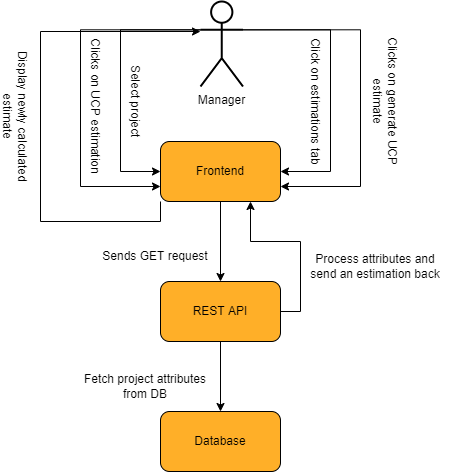

The diagram above was exported from draw.io. Its source (the exported page's mxGraphModel, read from the mxfile embedded in the PNG):
<mxGraphModel dx="1480" dy="472" grid="1" gridSize="10" guides="1" tooltips="1" connect="1" arrows="1" fold="1" page="1" pageScale="1" pageWidth="850" pageHeight="1100" math="0" shadow="0">
  <root>
    <mxCell id="0" />
    <mxCell id="1" parent="0" />
    <mxCell id="YnfTh4uKhQXfdq957dXn-2" value="" style="group;fontSize=12;" parent="1" vertex="1" connectable="0">
      <mxGeometry x="-380" y="410" width="120" height="60" as="geometry" />
    </mxCell>
    <mxCell id="YnfTh4uKhQXfdq957dXn-3" value="" style="rounded=1;whiteSpace=wrap;html=1;fillColor=#FFAF28;fontSize=12;" parent="YnfTh4uKhQXfdq957dXn-2" vertex="1">
      <mxGeometry width="120" height="60" as="geometry" />
    </mxCell>
    <mxCell id="YnfTh4uKhQXfdq957dXn-4" value="&lt;font style=&quot;font-size: 12px;&quot;&gt;Frontend&lt;/font&gt;" style="text;html=1;strokeColor=none;fillColor=none;align=center;verticalAlign=middle;whiteSpace=wrap;rounded=0;fontSize=12;" parent="YnfTh4uKhQXfdq957dXn-2" vertex="1">
      <mxGeometry x="30" y="15" width="60" height="30" as="geometry" />
    </mxCell>
    <mxCell id="YnfTh4uKhQXfdq957dXn-5" value="" style="group;fontSize=12;" parent="1" vertex="1" connectable="0">
      <mxGeometry x="-380" y="550" width="120" height="60" as="geometry" />
    </mxCell>
    <mxCell id="YnfTh4uKhQXfdq957dXn-6" value="" style="rounded=1;whiteSpace=wrap;html=1;fillColor=#FFAF28;fontSize=12;" parent="YnfTh4uKhQXfdq957dXn-5" vertex="1">
      <mxGeometry width="120" height="60" as="geometry" />
    </mxCell>
    <mxCell id="YnfTh4uKhQXfdq957dXn-7" value="&lt;font style=&quot;font-size: 12px;&quot;&gt;REST API&lt;/font&gt;" style="text;html=1;strokeColor=none;fillColor=none;align=center;verticalAlign=middle;whiteSpace=wrap;rounded=0;fontSize=12;" parent="YnfTh4uKhQXfdq957dXn-5" vertex="1">
      <mxGeometry x="30" y="15" width="60" height="30" as="geometry" />
    </mxCell>
    <mxCell id="OoulVQJ_j5j_8z4DEkck-1" style="edgeStyle=orthogonalEdgeStyle;rounded=0;orthogonalLoop=1;jettySize=auto;html=1;exitX=1;exitY=0.3333333333333333;exitDx=0;exitDy=0;exitPerimeter=0;entryX=1;entryY=0.75;entryDx=0;entryDy=0;" edge="1" parent="1" source="YnfTh4uKhQXfdq957dXn-9" target="YnfTh4uKhQXfdq957dXn-3">
      <mxGeometry relative="1" as="geometry">
        <Array as="points">
          <mxPoint x="-180" y="298" />
          <mxPoint x="-180" y="455" />
        </Array>
      </mxGeometry>
    </mxCell>
    <mxCell id="OoulVQJ_j5j_8z4DEkck-2" style="edgeStyle=orthogonalEdgeStyle;rounded=0;orthogonalLoop=1;jettySize=auto;html=1;exitX=0;exitY=0.3333333333333333;exitDx=0;exitDy=0;exitPerimeter=0;entryX=0;entryY=0.5;entryDx=0;entryDy=0;" edge="1" parent="1" source="YnfTh4uKhQXfdq957dXn-9" target="YnfTh4uKhQXfdq957dXn-3">
      <mxGeometry relative="1" as="geometry">
        <Array as="points">
          <mxPoint x="-420" y="298" />
          <mxPoint x="-420" y="440" />
        </Array>
      </mxGeometry>
    </mxCell>
    <mxCell id="OoulVQJ_j5j_8z4DEkck-3" style="edgeStyle=orthogonalEdgeStyle;rounded=0;orthogonalLoop=1;jettySize=auto;html=1;exitX=0;exitY=0.3333333333333333;exitDx=0;exitDy=0;exitPerimeter=0;entryX=0;entryY=0.75;entryDx=0;entryDy=0;" edge="1" parent="1" source="YnfTh4uKhQXfdq957dXn-9" target="YnfTh4uKhQXfdq957dXn-3">
      <mxGeometry relative="1" as="geometry">
        <Array as="points">
          <mxPoint x="-460" y="298" />
          <mxPoint x="-460" y="455" />
        </Array>
      </mxGeometry>
    </mxCell>
    <mxCell id="OoulVQJ_j5j_8z4DEkck-12" style="edgeStyle=orthogonalEdgeStyle;rounded=0;orthogonalLoop=1;jettySize=auto;html=1;exitX=1;exitY=0.3333333333333333;exitDx=0;exitDy=0;exitPerimeter=0;entryX=1;entryY=0.5;entryDx=0;entryDy=0;" edge="1" parent="1" source="YnfTh4uKhQXfdq957dXn-9" target="YnfTh4uKhQXfdq957dXn-3">
      <mxGeometry relative="1" as="geometry">
        <Array as="points">
          <mxPoint x="-210" y="298" />
          <mxPoint x="-210" y="440" />
        </Array>
      </mxGeometry>
    </mxCell>
    <mxCell id="YnfTh4uKhQXfdq957dXn-9" value="Manager" style="shape=umlActor;verticalLabelPosition=bottom;verticalAlign=top;html=1;outlineConnect=0;rounded=1;strokeWidth=2;fontSize=12;" parent="1" vertex="1">
      <mxGeometry x="-340" y="270" width="42.5" height="85" as="geometry" />
    </mxCell>
    <mxCell id="YnfTh4uKhQXfdq957dXn-11" value="" style="group;fontSize=12;" parent="1" vertex="1" connectable="0">
      <mxGeometry x="-380" y="680" width="120" height="60" as="geometry" />
    </mxCell>
    <mxCell id="YnfTh4uKhQXfdq957dXn-12" value="" style="rounded=1;whiteSpace=wrap;html=1;fillColor=#FFAF28;fontSize=12;" parent="YnfTh4uKhQXfdq957dXn-11" vertex="1">
      <mxGeometry width="120" height="60" as="geometry" />
    </mxCell>
    <mxCell id="YnfTh4uKhQXfdq957dXn-13" value="&lt;font style=&quot;font-size: 12px&quot;&gt;Database&lt;/font&gt;" style="text;html=1;strokeColor=none;fillColor=none;align=center;verticalAlign=middle;whiteSpace=wrap;rounded=0;fontSize=12;" parent="YnfTh4uKhQXfdq957dXn-11" vertex="1">
      <mxGeometry x="30" y="15" width="60" height="30" as="geometry" />
    </mxCell>
    <mxCell id="YnfTh4uKhQXfdq957dXn-16" value="Select project" style="text;html=1;strokeColor=none;fillColor=none;align=center;verticalAlign=middle;whiteSpace=wrap;rounded=0;rotation=90;" parent="1" vertex="1">
      <mxGeometry x="-480" y="355" width="150" height="30" as="geometry" />
    </mxCell>
    <mxCell id="YnfTh4uKhQXfdq957dXn-40" value="Clicks on UCP estimation" style="text;html=1;strokeColor=none;fillColor=none;align=center;verticalAlign=middle;whiteSpace=wrap;rounded=0;rotation=90;" parent="1" vertex="1">
      <mxGeometry x="-520" y="360" width="150" height="30" as="geometry" />
    </mxCell>
    <mxCell id="YnfTh4uKhQXfdq957dXn-42" value="Clicks on generate UCP estimate" style="text;html=1;strokeColor=none;fillColor=none;align=center;verticalAlign=middle;whiteSpace=wrap;rounded=0;rotation=90;" parent="1" vertex="1">
      <mxGeometry x="-230" y="355" width="150" height="30" as="geometry" />
    </mxCell>
    <mxCell id="YnfTh4uKhQXfdq957dXn-44" value="Sends GET request" style="text;html=1;strokeColor=none;fillColor=none;align=center;verticalAlign=middle;whiteSpace=wrap;rounded=0;" parent="1" vertex="1">
      <mxGeometry x="-460" y="510" width="150" height="30" as="geometry" />
    </mxCell>
    <mxCell id="YnfTh4uKhQXfdq957dXn-46" value="Fetch project attributes from DB" style="text;html=1;strokeColor=none;fillColor=none;align=center;verticalAlign=middle;whiteSpace=wrap;rounded=0;" parent="1" vertex="1">
      <mxGeometry x="-470" y="640" width="150" height="30" as="geometry" />
    </mxCell>
    <mxCell id="OoulVQJ_j5j_8z4DEkck-6" style="edgeStyle=orthogonalEdgeStyle;rounded=0;orthogonalLoop=1;jettySize=auto;html=1;exitX=0;exitY=1;exitDx=0;exitDy=0;" edge="1" parent="1" source="YnfTh4uKhQXfdq957dXn-3">
      <mxGeometry relative="1" as="geometry">
        <mxPoint x="-340" y="300" as="targetPoint" />
        <Array as="points">
          <mxPoint x="-380" y="490" />
          <mxPoint x="-500" y="490" />
          <mxPoint x="-500" y="300" />
        </Array>
      </mxGeometry>
    </mxCell>
    <mxCell id="OoulVQJ_j5j_8z4DEkck-8" style="edgeStyle=orthogonalEdgeStyle;rounded=0;orthogonalLoop=1;jettySize=auto;html=1;exitX=0.5;exitY=1;exitDx=0;exitDy=0;entryX=0.5;entryY=0;entryDx=0;entryDy=0;" edge="1" parent="1" source="YnfTh4uKhQXfdq957dXn-3" target="YnfTh4uKhQXfdq957dXn-6">
      <mxGeometry relative="1" as="geometry" />
    </mxCell>
    <mxCell id="OoulVQJ_j5j_8z4DEkck-9" style="edgeStyle=orthogonalEdgeStyle;rounded=0;orthogonalLoop=1;jettySize=auto;html=1;exitX=1;exitY=0.5;exitDx=0;exitDy=0;entryX=0.75;entryY=1;entryDx=0;entryDy=0;" edge="1" parent="1" source="YnfTh4uKhQXfdq957dXn-6" target="YnfTh4uKhQXfdq957dXn-3">
      <mxGeometry relative="1" as="geometry" />
    </mxCell>
    <mxCell id="OoulVQJ_j5j_8z4DEkck-10" style="edgeStyle=orthogonalEdgeStyle;rounded=0;orthogonalLoop=1;jettySize=auto;html=1;exitX=0.5;exitY=1;exitDx=0;exitDy=0;" edge="1" parent="1" source="YnfTh4uKhQXfdq957dXn-6" target="YnfTh4uKhQXfdq957dXn-12">
      <mxGeometry relative="1" as="geometry" />
    </mxCell>
    <mxCell id="YnfTh4uKhQXfdq957dXn-52" value="Display newly calculated estimate" style="text;html=1;strokeColor=none;fillColor=none;align=center;verticalAlign=middle;whiteSpace=wrap;rounded=0;rotation=90;" parent="1" vertex="1">
      <mxGeometry x="-600" y="370" width="150" height="30" as="geometry" />
    </mxCell>
    <mxCell id="YnfTh4uKhQXfdq957dXn-18" value="Click on estimations tab" style="text;html=1;strokeColor=none;fillColor=none;align=center;verticalAlign=middle;whiteSpace=wrap;rounded=0;rotation=90;" parent="1" vertex="1">
      <mxGeometry x="-300" y="355" width="150" height="30" as="geometry" />
    </mxCell>
    <mxCell id="YnfTh4uKhQXfdq957dXn-49" value="Process attributes and send an estimation back" style="text;html=1;strokeColor=none;fillColor=none;align=center;verticalAlign=middle;whiteSpace=wrap;rounded=0;" parent="1" vertex="1">
      <mxGeometry x="-240" y="520" width="150" height="30" as="geometry" />
    </mxCell>
  </root>
</mxGraphModel>